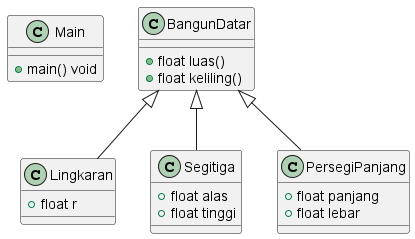

The diagram above was rendered by PlantUML. Its source (embedded in the PNG):
@startuml

class Main {
    +main() void
}

class BangunDatar {
    +float luas()
    +float keliling()
}

class Lingkaran {
    +float r
}

class Segitiga {
    +float alas
    +float tinggi
}

class PersegiPanjang {
    +float panjang
    +float lebar
}

BangunDatar <|-- Segitiga
BangunDatar <|-- Lingkaran
BangunDatar <|-- PersegiPanjang

@enduml